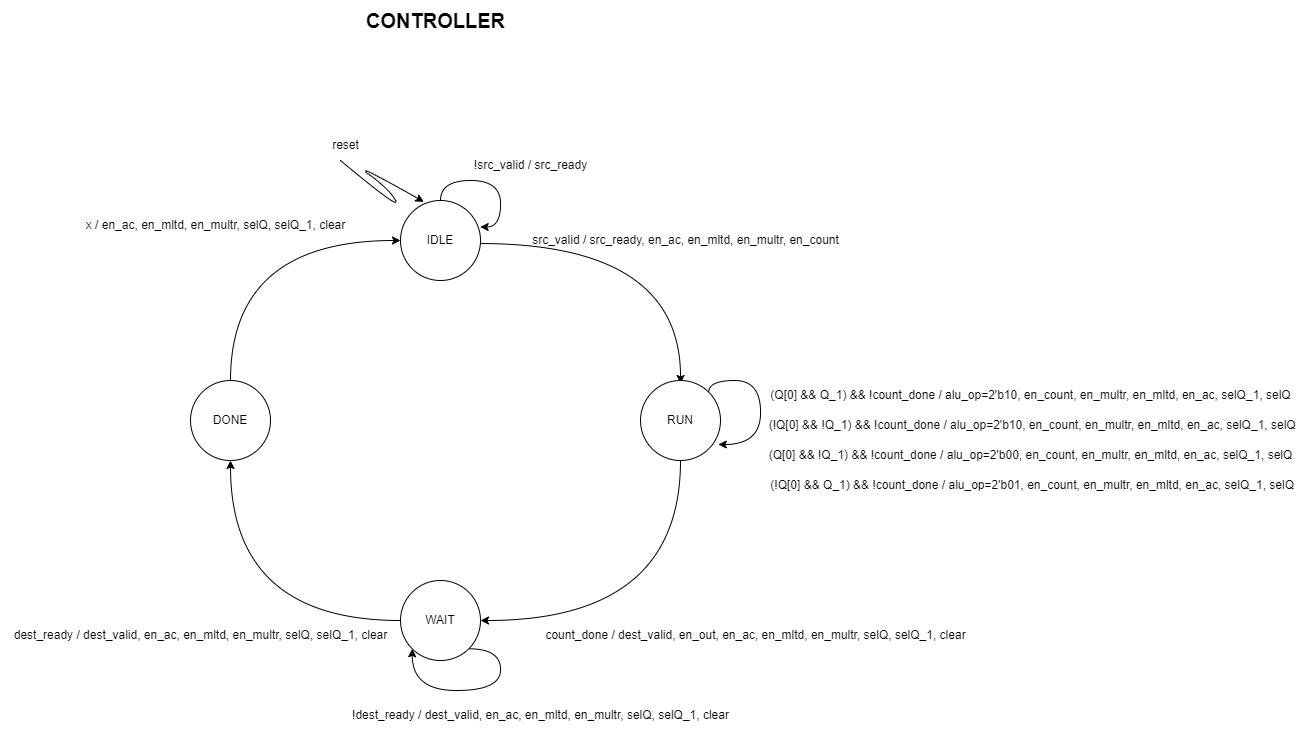

The diagram above was exported from draw.io. Its source (the exported page's mxGraphModel, read from the mxfile embedded in the PNG):
<mxGraphModel dx="1059" dy="536" grid="1" gridSize="10" guides="1" tooltips="1" connect="1" arrows="1" fold="1" page="1" pageScale="1" pageWidth="850" pageHeight="1100" math="0" shadow="0">
  <root>
    <mxCell id="0" />
    <mxCell id="1" parent="0" />
    <mxCell id="JLy3XIV5O3FiVFtd0xnJ-1" style="edgeStyle=orthogonalEdgeStyle;rounded=0;orthogonalLoop=1;jettySize=auto;html=1;exitX=0.5;exitY=0;exitDx=0;exitDy=0;curved=1;entryX=0.996;entryY=0.331;entryDx=0;entryDy=0;entryPerimeter=0;" edge="1" parent="1" source="JLy3XIV5O3FiVFtd0xnJ-4" target="JLy3XIV5O3FiVFtd0xnJ-4">
      <mxGeometry relative="1" as="geometry">
        <mxPoint x="970" y="230" as="targetPoint" />
      </mxGeometry>
    </mxCell>
    <mxCell id="JLy3XIV5O3FiVFtd0xnJ-22" style="edgeStyle=orthogonalEdgeStyle;rounded=0;orthogonalLoop=1;jettySize=auto;html=1;exitX=1;exitY=0.5;exitDx=0;exitDy=0;entryX=0.5;entryY=0;entryDx=0;entryDy=0;curved=1;" edge="1" parent="1">
      <mxGeometry relative="1" as="geometry">
        <mxPoint x="800.0000000000002" y="273" as="sourcePoint" />
        <mxPoint x="1000" y="413" as="targetPoint" />
      </mxGeometry>
    </mxCell>
    <mxCell id="JLy3XIV5O3FiVFtd0xnJ-4" value="IDLE" style="ellipse;whiteSpace=wrap;html=1;aspect=fixed;" vertex="1" parent="1">
      <mxGeometry x="720" y="230" width="80" height="80" as="geometry" />
    </mxCell>
    <mxCell id="JLy3XIV5O3FiVFtd0xnJ-25" style="edgeStyle=orthogonalEdgeStyle;rounded=0;orthogonalLoop=1;jettySize=auto;html=1;exitX=0.5;exitY=1;exitDx=0;exitDy=0;entryX=1;entryY=0.5;entryDx=0;entryDy=0;curved=1;" edge="1" parent="1" source="JLy3XIV5O3FiVFtd0xnJ-5" target="JLy3XIV5O3FiVFtd0xnJ-20">
      <mxGeometry relative="1" as="geometry" />
    </mxCell>
    <mxCell id="JLy3XIV5O3FiVFtd0xnJ-5" value="RUN" style="ellipse;whiteSpace=wrap;html=1;aspect=fixed;" vertex="1" parent="1">
      <mxGeometry x="960" y="410" width="80" height="80" as="geometry" />
    </mxCell>
    <mxCell id="JLy3XIV5O3FiVFtd0xnJ-7" value="reset" style="text;html=1;align=center;verticalAlign=middle;resizable=0;points=[];autosize=1;strokeColor=none;fillColor=none;" vertex="1" parent="1">
      <mxGeometry x="640" y="160" width="50" height="30" as="geometry" />
    </mxCell>
    <mxCell id="JLy3XIV5O3FiVFtd0xnJ-8" value="!src_valid / src_ready" style="text;html=1;align=center;verticalAlign=middle;resizable=0;points=[];autosize=1;strokeColor=none;fillColor=none;" vertex="1" parent="1">
      <mxGeometry x="780" y="180" width="140" height="30" as="geometry" />
    </mxCell>
    <mxCell id="JLy3XIV5O3FiVFtd0xnJ-9" value="&lt;b&gt;&lt;font style=&quot;font-size: 20px;&quot;&gt;CONTROLLER&lt;/font&gt;&lt;/b&gt;" style="text;html=1;align=center;verticalAlign=middle;resizable=0;points=[];autosize=1;strokeColor=none;fillColor=none;" vertex="1" parent="1">
      <mxGeometry x="675" y="30" width="160" height="40" as="geometry" />
    </mxCell>
    <mxCell id="JLy3XIV5O3FiVFtd0xnJ-15" value="(Q[0] &amp;amp;&amp;amp; Q_1) &amp;amp;&amp;amp; !count_done / alu_op=2'b10, en_count, en_multr, en_mltd, en_ac, selQ_1, selQ" style="text;html=1;align=center;verticalAlign=middle;resizable=0;points=[];autosize=1;strokeColor=none;fillColor=none;" vertex="1" parent="1">
      <mxGeometry x="1080" y="410" width="540" height="30" as="geometry" />
    </mxCell>
    <mxCell id="JLy3XIV5O3FiVFtd0xnJ-16" value="&amp;nbsp;(!Q[0] &amp;amp;&amp;amp; !Q_1) &amp;amp;&amp;amp; !count_done / alu_op=2'b10, en_count, en_multr, en_mltd, en_ac, selQ_1, selQ" style="text;html=1;align=center;verticalAlign=middle;resizable=0;points=[];autosize=1;strokeColor=none;fillColor=none;" vertex="1" parent="1">
      <mxGeometry x="1075" y="440" width="550" height="30" as="geometry" />
    </mxCell>
    <mxCell id="JLy3XIV5O3FiVFtd0xnJ-17" value="(Q[0] &amp;amp;&amp;amp; !Q_1) &amp;amp;&amp;amp; !count_done / alu_op=2'b00, en_count, en_multr, en_mltd, en_ac, selQ_1, selQ" style="text;html=1;align=center;verticalAlign=middle;resizable=0;points=[];autosize=1;strokeColor=none;fillColor=none;" vertex="1" parent="1">
      <mxGeometry x="1075" y="470" width="550" height="30" as="geometry" />
    </mxCell>
    <mxCell id="JLy3XIV5O3FiVFtd0xnJ-18" value="&amp;nbsp;(!Q[0] &amp;amp;&amp;amp; Q_1) &amp;amp;&amp;amp; !count_done / alu_op=2'b01, en_count, en_multr, en_mltd, en_ac, selQ_1, selQ" style="text;html=1;align=center;verticalAlign=middle;resizable=0;points=[];autosize=1;strokeColor=none;fillColor=none;" vertex="1" parent="1">
      <mxGeometry x="1075" y="500" width="550" height="30" as="geometry" />
    </mxCell>
    <mxCell id="JLy3XIV5O3FiVFtd0xnJ-19" value="count_done / dest_valid, en_out, en_ac, en_mltd, en_multr, selQ, selQ_1, clear" style="text;html=1;align=center;verticalAlign=middle;resizable=0;points=[];autosize=1;strokeColor=none;fillColor=none;" vertex="1" parent="1">
      <mxGeometry x="855" y="650" width="440" height="30" as="geometry" />
    </mxCell>
    <mxCell id="JLy3XIV5O3FiVFtd0xnJ-27" style="edgeStyle=orthogonalEdgeStyle;rounded=0;orthogonalLoop=1;jettySize=auto;html=1;exitX=1;exitY=1;exitDx=0;exitDy=0;curved=1;entryX=0;entryY=1;entryDx=0;entryDy=0;" edge="1" parent="1" source="JLy3XIV5O3FiVFtd0xnJ-20" target="JLy3XIV5O3FiVFtd0xnJ-20">
      <mxGeometry relative="1" as="geometry">
        <mxPoint x="740" y="700" as="targetPoint" />
        <Array as="points">
          <mxPoint x="820" y="678" />
          <mxPoint x="820" y="720" />
          <mxPoint x="732" y="720" />
        </Array>
      </mxGeometry>
    </mxCell>
    <mxCell id="JLy3XIV5O3FiVFtd0xnJ-30" style="edgeStyle=orthogonalEdgeStyle;rounded=0;orthogonalLoop=1;jettySize=auto;html=1;exitX=0;exitY=0.5;exitDx=0;exitDy=0;entryX=0.5;entryY=1;entryDx=0;entryDy=0;curved=1;" edge="1" parent="1" source="JLy3XIV5O3FiVFtd0xnJ-20" target="JLy3XIV5O3FiVFtd0xnJ-21">
      <mxGeometry relative="1" as="geometry" />
    </mxCell>
    <mxCell id="JLy3XIV5O3FiVFtd0xnJ-20" value="WAIT" style="ellipse;whiteSpace=wrap;html=1;aspect=fixed;" vertex="1" parent="1">
      <mxGeometry x="720" y="610" width="80" height="80" as="geometry" />
    </mxCell>
    <mxCell id="JLy3XIV5O3FiVFtd0xnJ-32" style="edgeStyle=orthogonalEdgeStyle;rounded=0;orthogonalLoop=1;jettySize=auto;html=1;exitX=0.5;exitY=0;exitDx=0;exitDy=0;entryX=0;entryY=0.5;entryDx=0;entryDy=0;curved=1;" edge="1" parent="1" source="JLy3XIV5O3FiVFtd0xnJ-21" target="JLy3XIV5O3FiVFtd0xnJ-4">
      <mxGeometry relative="1" as="geometry" />
    </mxCell>
    <mxCell id="JLy3XIV5O3FiVFtd0xnJ-21" value="DONE" style="ellipse;whiteSpace=wrap;html=1;aspect=fixed;" vertex="1" parent="1">
      <mxGeometry x="510" y="410" width="80" height="80" as="geometry" />
    </mxCell>
    <mxCell id="JLy3XIV5O3FiVFtd0xnJ-23" value="src_valid / src_ready, en_ac, en_mltd, en_multr, en_count" style="text;html=1;align=center;verticalAlign=middle;resizable=0;points=[];autosize=1;strokeColor=none;fillColor=none;rotation=0;" vertex="1" parent="1">
      <mxGeometry x="840" y="255" width="330" height="30" as="geometry" />
    </mxCell>
    <mxCell id="JLy3XIV5O3FiVFtd0xnJ-24" style="edgeStyle=orthogonalEdgeStyle;rounded=0;orthogonalLoop=1;jettySize=auto;html=1;exitX=1;exitY=0;exitDx=0;exitDy=0;entryX=0.973;entryY=0.806;entryDx=0;entryDy=0;entryPerimeter=0;curved=1;" edge="1" parent="1" source="JLy3XIV5O3FiVFtd0xnJ-5" target="JLy3XIV5O3FiVFtd0xnJ-5">
      <mxGeometry relative="1" as="geometry">
        <Array as="points">
          <mxPoint x="1028" y="410" />
          <mxPoint x="1080" y="410" />
          <mxPoint x="1080" y="474" />
          <mxPoint x="1038" y="474" />
        </Array>
      </mxGeometry>
    </mxCell>
    <mxCell id="JLy3XIV5O3FiVFtd0xnJ-28" value="!dest_ready / dest_valid, en_ac, en_mltd, en_multr, selQ, selQ_1, clear" style="text;html=1;align=center;verticalAlign=middle;resizable=0;points=[];autosize=1;strokeColor=none;fillColor=none;" vertex="1" parent="1">
      <mxGeometry x="660" y="730" width="400" height="30" as="geometry" />
    </mxCell>
    <mxCell id="JLy3XIV5O3FiVFtd0xnJ-31" value="dest_ready / dest_valid, en_ac, en_mltd, en_multr, selQ, selQ_1, clear" style="text;html=1;align=center;verticalAlign=middle;resizable=0;points=[];autosize=1;strokeColor=none;fillColor=none;" vertex="1" parent="1">
      <mxGeometry x="320" y="650" width="400" height="30" as="geometry" />
    </mxCell>
    <mxCell id="JLy3XIV5O3FiVFtd0xnJ-33" value="x / en_ac, en_mltd, en_multr, selQ, selQ_1, clear" style="text;html=1;align=center;verticalAlign=middle;resizable=0;points=[];autosize=1;strokeColor=none;fillColor=none;" vertex="1" parent="1">
      <mxGeometry x="395" y="240" width="280" height="30" as="geometry" />
    </mxCell>
    <mxCell id="JLy3XIV5O3FiVFtd0xnJ-34" value="" style="curved=1;endArrow=classic;html=1;rounded=0;entryX=0.292;entryY=0.017;entryDx=0;entryDy=0;entryPerimeter=0;" edge="1" parent="1" target="JLy3XIV5O3FiVFtd0xnJ-4">
      <mxGeometry width="50" height="50" relative="1" as="geometry">
        <mxPoint x="660" y="190" as="sourcePoint" />
        <mxPoint x="720" y="190" as="targetPoint" />
        <Array as="points">
          <mxPoint x="720" y="240" />
          <mxPoint x="710" y="220" />
          <mxPoint x="670" y="190" />
        </Array>
      </mxGeometry>
    </mxCell>
  </root>
</mxGraphModel>